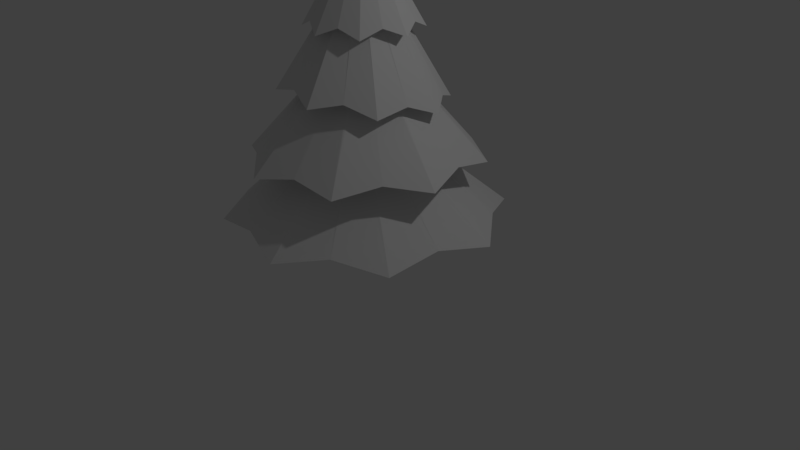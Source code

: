 # Source: pine_tree_01.blend  (saved by Blender 2.79.0; exported with 4.5.12 LTS)
import bpy
from mathutils import Matrix  # noqa: F401  (used for matrix-valued properties, if any)

bpy.ops.wm.read_factory_settings(use_empty=True)
scene = bpy.context.scene
scene.name = 'Scene'

# ---- collections
col_collection_1 = bpy.data.collections.new('Collection 1'); scene.collection.children.link(col_collection_1)

# ---- world
world_world = bpy.data.worlds.new('World'); scene.world = world_world
world_world.color = (0.05088, 0.05088, 0.05088)
world_world.use_sun_shadow = False
world_world.sun_shadow_jitter_overblur = 0.0
world_world.cycles.sampling_method = 'MANUAL'

# ---- cameras
cam_camera = bpy.data.cameras.new('Camera')
cam_camera.clip_end = 100.0
cam_camera.lens = 35.0
cam_camera.sensor_width = 32.0
cam_camera.sensor_height = 18.0
cam_camera.ortho_scale = 7.314
cam_camera.dof.focus_distance = 0.0
cam_camera.dof.aperture_fstop = 128.0

# ---- lights
light_lamp = bpy.data.lights.new('Lamp', 'POINT')
light_lamp.transmission_factor = 0.0
light_lamp.cutoff_distance = 30.0
light_lamp.energy = 100.0
light_lamp.shadow_buffer_clip_start = 1.001
light_lamp.shadow_soft_size = 0.1
light_lamp.shadow_maximum_resolution = 0.006
light_lamp.use_absolute_resolution = True

# ---- meshes
me_cylinder = bpy.data.meshes.new('Cylinder')
me_cylinder.from_pydata([(0.0, 1.0, -0.7636), (3.958e-08, 0.02487, 10.32), (0.3827, 0.9239, -0.7636), (0.01669, 0.01035, 10.32), (0.7071, 0.7071, -0.7636), (0.9239, 0.3827, -0.7636), (0.02297, 0.009516, 10.32), (1.0, -4.371e-08, -0.7636), (0.02487, 1.144e-08, 10.32), (0.9239, -0.3827, -0.7636), (0.7071, -0.7071, -0.7636), (0.01758, -0.01758, 10.32), (0.3827, -0.9239, -0.7636), (0.009516, -0.02297, 10.32), (1.51e-07, -1.0, -0.7636), (4.334e-08, -0.02487, 10.32), (-0.3827, -0.9239, -0.7636), (-0.009516, -0.02297, 10.32), (-0.7071, -0.7071, -0.7636), (-0.01758, -0.01758, 10.32), (-0.9239, -0.3827, -0.7636), (-0.02297, -0.009516, 10.32), (-1.0, 1.192e-08, -0.7636), (-0.02487, 1.282e-08, 10.32), (-0.9239, 0.3827, -0.7636), (-0.02297, 0.009516, 10.32), (-0.7071, 0.7071, -0.7636), (-0.01758, 0.01758, 10.32), (-0.3827, 0.9239, -0.7636), (-0.009516, 0.02297, 10.32), (2.663e-07, -1.963, 6.867), (-0.6664, -1.609, 7.159), (-1.388, -1.388, 6.867), (-1.609, -0.6664, 7.159), (-1.963, 1.371e-07, 6.867), (-1.609, 0.6664, 7.159), (-1.388, 1.388, 6.867), (-0.6664, 1.609, 7.159), (-3.011e-08, 1.963, 6.867), (0.6664, 1.609, 7.159), (1.388, 1.388, 6.867), (1.609, 0.6664, 7.159), (1.963, 2.789e-08, 6.867), (1.609, -0.6664, 7.159), (1.388, -1.388, 6.867), (0.6664, -1.609, 7.159), (0.5004, 2.494, 4.765), (1.583, 2.358, 4.438), (2.116, 1.413, 4.784), (2.801, 0.5374, 4.533), (2.496, -0.4898, 4.921), (2.375, -1.605, 4.721), (1.417, -2.099, 5.093), (0.5535, -2.814, 4.893), (-0.4883, -2.471, 5.202), (-1.595, -2.381, 4.947), (-2.104, -1.39, 5.182), (-2.813, -0.5606, 4.852), (-2.484, 0.513, 5.046), (-2.387, 1.582, 4.664), (-1.405, 2.122, 4.873), (-0.5655, 2.791, 4.492), (0.1326, 0.32, 6.662), (0.2449, 0.2449, 6.662), (0.32, 0.1326, 6.662), (0.3464, -6.745e-09, 6.662), (0.32, -0.1326, 6.662), (0.2449, -0.2449, 6.662), (0.1326, -0.32, 6.662), (7.883e-08, -0.3464, 6.662), (-0.1326, -0.32, 6.662), (-0.2449, -0.2449, 6.662), (-0.32, -0.1326, 6.662), (-0.3464, 1.253e-08, 6.662), (-0.32, 0.1326, 6.662), (-0.2449, 0.2449, 6.662), (-0.1326, 0.32, 6.662), (2.653e-08, 0.3464, 6.662), (1.993, 3.013, 2.897), (3.381, 2.276, 2.636), (3.538, 0.7193, 2.937), (4.001, -0.78, 2.66), (3.009, -1.996, 2.937), (2.279, -3.38, 2.636), (0.7154, -3.541, 2.897), (-0.7767, -4.0, 2.578), (-1.999, -3.012, 2.841), (-3.376, -2.277, 2.519), (-3.544, -0.7181, 2.802), (-3.995, 0.7789, 2.495), (-3.015, 1.997, 2.802), (-2.273, 3.378, 2.519), (-0.7212, 3.542, 2.841), (0.7825, 3.999, 2.578), (0.2202, 0.5316, 4.06), (0.4069, 0.4069, 4.06), (0.5316, 0.2202, 4.06), (0.5754, -1.97e-08, 4.06), (0.5316, -0.2202, 4.06), (0.4069, -0.4069, 4.06), (0.2202, -0.5316, 4.06), (1.041e-07, -0.5754, 4.06), (-0.2202, -0.5316, 4.06), (-0.4069, -0.4069, 4.06), (-0.5316, -0.2202, 4.06), (-0.5754, 1.232e-08, 4.06), (-0.5316, 0.2202, 4.06), (-0.4069, 0.4069, 4.06), (-0.2202, 0.5316, 4.06), (1.723e-08, 0.5754, 4.06), (0.3072, 0.7417, 1.476), (0.5677, 0.5677, 1.476), (0.7417, 0.3072, 1.476), (0.8028, -3.256e-08, 1.476), (0.7417, -0.3072, 1.476), (0.5677, -0.5677, 1.476), (0.3072, -0.7417, 1.476), (1.292e-07, -0.8028, 1.476), (-0.3072, -0.7417, 1.476), (-0.5677, -0.5677, 1.476), (-0.7417, -0.3072, 1.476), (-0.8028, 1.211e-08, 1.476), (-0.7417, 0.3072, 1.476), (-0.5677, 0.5677, 1.476), (-0.3072, 0.7417, 1.476), (8.003e-09, 0.8028, 1.476), (-0.9475, 4.783, 0.5359), (0.8471, 4.241, 0.8278), (2.712, 4.052, 0.5359), (3.598, 2.4, 0.8278), (4.783, 0.9475, 0.5359), (4.241, -0.8471, 0.8278), (4.052, -2.712, 0.5359), (2.4, -3.598, 0.8278), (0.9475, -4.783, 0.5359), (-0.8471, -4.241, 0.8278), (-2.712, -4.052, 0.5359), (-3.598, -2.4, 0.8278), (-4.783, -0.9475, 0.5359), (-4.241, 0.8471, 0.8278), (-4.052, 2.712, 0.5359), (-2.4, 3.598, 0.8278), (3.095e-08, 0.2376, 8.893), (0.09092, 0.2195, 8.893), (0.168, 0.168, 8.893), (0.2195, 0.09092, 8.893), (0.2376, -5.923e-10, 8.893), (0.2195, -0.09092, 8.893), (0.168, -0.168, 8.893), (0.09092, -0.2195, 8.893), (6.682e-08, -0.2376, 8.893), (-0.09092, -0.2195, 8.893), (-0.168, -0.168, 8.893), (-0.2195, -0.09092, 8.893), (-0.2376, 1.263e-08, 8.893), (-0.2195, 0.09092, 8.893), (-0.168, 0.168, 8.893), (-0.09092, 0.2195, 8.893)], [], [(30, 1, 3, 31), (31, 3, 32), (32, 3, 6, 33), (33, 6, 8, 34), (34, 8, 3, 35), (35, 3, 11, 36), (36, 11, 13, 37), (37, 13, 15, 38), (38, 15, 17, 39), (39, 17, 19, 40), (40, 19, 21, 41), (41, 21, 23, 42), (42, 23, 25, 43), (43, 25, 27, 44), (3, 8, 6), (44, 27, 29, 45), (45, 29, 1, 30), (0, 2, 4, 5, 7, 9, 10, 12, 14, 16, 18, 20, 22, 24, 26, 28), (157, 45, 30, 142), (156, 44, 45, 157), (155, 43, 44, 156), (154, 42, 43, 155), (153, 41, 42, 154), (152, 40, 41, 153), (151, 39, 40, 152), (150, 38, 39, 151), (149, 37, 38, 150), (148, 36, 37, 149), (147, 35, 36, 148), (146, 34, 35, 147), (145, 33, 34, 146), (144, 32, 33, 145), (143, 31, 32, 144), (142, 30, 31, 143), (77, 61, 46, 62), (62, 46, 47, 63), (63, 47, 48, 64), (64, 48, 49, 65), (65, 49, 50, 66), (66, 50, 51, 67), (67, 51, 52, 68), (68, 52, 53, 69), (69, 53, 54, 70), (70, 54, 55, 71), (71, 55, 56, 72), (72, 56, 57, 73), (73, 57, 58, 74), (74, 58, 59, 75), (75, 59, 60, 76), (76, 60, 61, 77), (92, 76, 77, 93), (91, 75, 76, 92), (90, 74, 75, 91), (89, 73, 74, 90), (88, 72, 73, 89), (87, 71, 72, 88), (86, 70, 71, 87), (85, 69, 70, 86), (84, 68, 69, 85), (83, 67, 68, 84), (82, 66, 67, 83), (81, 65, 66, 82), (80, 64, 65, 81), (79, 63, 64, 80), (78, 62, 63, 79), (93, 77, 62, 78), (109, 93, 78, 94), (94, 78, 79, 95), (95, 79, 80, 96), (96, 80, 81, 97), (97, 81, 82, 98), (98, 82, 83, 99), (99, 83, 84, 100), (100, 84, 85, 101), (101, 85, 86, 102), (102, 86, 87, 103), (103, 87, 88, 104), (104, 88, 89, 105), (105, 89, 90, 106), (106, 90, 91, 107), (107, 91, 92, 108), (108, 92, 93, 109), (141, 108, 109, 126), (140, 107, 108, 141), (139, 106, 107, 140), (138, 105, 106, 139), (137, 104, 105, 138), (136, 103, 104, 137), (135, 102, 103, 136), (134, 101, 102, 135), (133, 100, 101, 134), (132, 99, 100, 133), (131, 98, 99, 132), (130, 97, 98, 131), (129, 96, 97, 130), (128, 95, 96, 129), (127, 94, 95, 128), (126, 109, 94, 127), (0, 125, 110, 2), (2, 110, 111, 4), (4, 111, 112, 5), (5, 112, 113, 7), (7, 113, 114, 9), (9, 114, 115, 10), (10, 115, 116, 12), (12, 116, 117, 14), (14, 117, 118, 16), (16, 118, 119, 18), (18, 119, 120, 20), (20, 120, 121, 22), (22, 121, 122, 24), (24, 122, 123, 26), (26, 123, 124, 28), (28, 124, 125, 0), (125, 126, 127, 110), (110, 127, 128, 111), (111, 128, 129, 112), (112, 129, 130, 113), (113, 130, 131, 114), (114, 131, 132, 115), (115, 132, 133, 116), (116, 133, 134, 117), (117, 134, 135, 118), (118, 135, 136, 119), (119, 136, 137, 120), (120, 137, 138, 121), (121, 138, 139, 122), (122, 139, 140, 123), (123, 140, 141, 124), (124, 141, 126, 125), (61, 142, 143, 46), (46, 143, 144, 47), (47, 144, 145, 48), (48, 145, 146, 49), (49, 146, 147, 50), (50, 147, 148, 51), (51, 148, 149, 52), (52, 149, 150, 53), (53, 150, 151, 54), (54, 151, 152, 55), (55, 152, 153, 56), (56, 153, 154, 57), (57, 154, 155, 58), (58, 155, 156, 59), (59, 156, 157, 60), (60, 157, 142, 61), (3, 1, 29, 27, 25, 23, 21, 19, 17, 15, 13, 11)])
_uv = me_cylinder.uv_layers.new(name='UVMap')
_uv.uv.foreach_set('vector', [0.9648, 0.4072, 0.9637, 0.5652, 0.9645, 0.5649, 0.9381, 0.425, 0.9381, 0.425, 0.9645, 0.5649, 0.9066, 0.4192, 0.9066, 0.4192, 0.9645, 0.5649, 0.9648, 0.5649, 0.8903, 0.4413, 0.7736, 0.8096, 0.7722, 0.9482, 0.7726, 0.9482, 0.746, 0.7949, 0.746, 0.7949, 0.7726, 0.9482, 0.7722, 0.9481, 0.7222, 0.8165, 0.7222, 0.8165, 0.7722, 0.9481, 0.7733, 0.9479, 0.6914, 0.8181, 0.6914, 0.8181, 0.7733, 0.9479, 0.7735, 0.9477, 0.6841, 0.8477, 0.4035, 0.7393, 0.4022, 0.8841, 0.4025, 0.8841, 0.3774, 0.7286, 0.3774, 0.7286, 0.4025, 0.8841, 0.4029, 0.884, 0.3533, 0.7498, 0.3533, 0.7498, 0.4029, 0.884, 0.4032, 0.8838, 0.3217, 0.7484, 0.3217, 0.7484, 0.4032, 0.8838, 0.4035, 0.8837, 0.3121, 0.7717, 0.5828, 0.884, 0.6841, 0.7956, 0.684, 0.7954, 0.5814, 0.9116, 0.5814, 0.9116, 0.684, 0.7954, 0.6837, 0.7951, 0.6094, 0.9177, 0.6094, 0.9177, 0.6837, 0.7951, 0.6834, 0.795, 0.6276, 0.9438, 0.7722, 0.9481, 0.7726, 0.9482, 0.7722, 0.9482, 0.6276, 0.9438, 0.6834, 0.795, 0.683, 0.7949, 0.6587, 0.9368, 0.6587, 0.9368, 0.683, 0.7949, 0.6827, 0.7949, 0.6841, 0.9514, 0.8508, 0.5411, 0.837, 0.5406, 0.8242, 0.5341, 0.8145, 0.5227, 0.8092, 0.5081, 0.8092, 0.4924, 0.8145, 0.4782, 0.8242, 0.4675, 0.837, 0.462, 0.8508, 0.4625, 0.8635, 0.4689, 0.8733, 0.4803, 0.8785, 0.495, 0.8785, 0.5106, 0.8733, 0.5248, 0.8635, 0.5355, 0.1095, 0.9125, 0.02161, 0.8811, 0.02954, 0.8595, 0.1072, 0.9148, 0.1107, 0.9093, 0.0, 0.9049, 0.02161, 0.8811, 0.1095, 0.9125, 0.1107, 0.9057, 0.01297, 0.9308, 0.0, 0.9049, 0.1107, 0.9093, 0.1093, 0.9023, 0.01155, 0.9631, 0.01297, 0.9308, 0.1107, 0.9057, 0.1069, 0.8995, 0.04053, 0.9764, 0.01155, 0.9631, 0.1093, 0.9023, 0.1038, 0.8978, 0.05741, 1.0, 0.04053, 0.9764, 0.1069, 0.8995, 0.1004, 0.8975, 0.08814, 0.9913, 0.05741, 1.0, 0.1038, 0.8978, 0.09733, 0.8985, 0.1107, 0.9941, 0.08814, 0.9913, 0.1004, 0.8975, 0.9898, 0.3684, 0.977, 0.2745, 1.0, 0.2712, 0.9867, 0.3674, 0.9932, 0.3679, 0.946, 0.2664, 0.977, 0.2745, 0.9898, 0.3684, 0.9963, 0.3662, 0.9292, 0.2903, 0.946, 0.2664, 0.9932, 0.3679, 0.9987, 0.3634, 0.9006, 0.3042, 0.9292, 0.2903, 0.9963, 0.3662, 1.0, 0.3599, 0.9025, 0.3364, 0.9006, 0.3042, 0.9987, 0.3634, 1.0, 0.3563, 0.8903, 0.3625, 0.9025, 0.3364, 1.0, 0.3599, 0.9987, 0.3532, 0.9124, 0.3859, 0.8903, 0.3625, 1.0, 0.3563, 0.9962, 0.3509, 0.9212, 0.4072, 0.9124, 0.3859, 0.9987, 0.3532, 0.1863, 0.8485, 0.2582, 0.9389, 0.2145, 0.9331, 0.1816, 0.8481, 0.787, 0.6673, 0.8158, 0.5714, 0.8599, 0.5673, 0.7915, 0.6694, 0.7915, 0.6694, 0.8599, 0.5673, 0.8798, 0.6019, 0.795, 0.6732, 0.795, 0.6732, 0.8798, 0.6019, 0.9151, 0.6301, 0.797, 0.6783, 0.797, 0.6783, 0.9151, 0.6301, 0.9063, 0.6743, 0.7972, 0.6837, 0.7972, 0.6837, 0.9063, 0.6743, 0.9151, 0.7182, 0.7956, 0.6886, 0.7956, 0.6886, 0.9151, 0.7182, 0.8798, 0.7462, 0.7924, 0.6924, 0.7924, 0.6924, 0.8798, 0.7462, 0.8599, 0.78, 0.7881, 0.6944, 0.7881, 0.6944, 0.8599, 0.78, 0.8158, 0.7756, 0.7833, 0.6944, 0.1874, 0.8213, 0.2145, 0.7312, 0.2582, 0.7286, 0.1917, 0.8237, 0.1917, 0.8237, 0.2582, 0.7286, 0.277, 0.7658, 0.1949, 0.8278, 0.1949, 0.8278, 0.277, 0.7658, 0.3121, 0.7945, 0.1965, 0.8329, 0.1965, 0.8329, 0.3121, 0.7945, 0.3029, 0.8393, 0.1963, 0.8383, 0.1963, 0.8383, 0.3029, 0.8393, 0.3121, 0.8817, 0.1943, 0.8432, 0.1943, 0.8432, 0.3121, 0.8817, 0.277, 0.9086, 0.1908, 0.8468, 0.1908, 0.8468, 0.277, 0.9086, 0.2582, 0.9389, 0.1863, 0.8485, 0.7904, 0.03367, 0.8342, 0.2211, 0.8296, 0.2228, 0.7342, 0.04258, 0.8379, 0.0, 0.8379, 0.2204, 0.8342, 0.2211, 0.7904, 0.03367, 0.6328, 0.6426, 0.7692, 0.7912, 0.7654, 0.7949, 0.5814, 0.6747, 0.6686, 0.591, 0.7739, 0.7887, 0.7692, 0.7912, 0.6328, 0.6426, 0.7298, 0.5911, 0.7789, 0.7876, 0.7739, 0.7887, 0.6686, 0.591, 0.7833, 0.5673, 0.7833, 0.7882, 0.7789, 0.7876, 0.7298, 0.5911, 0.8991, 0.1873, 0.8849, 0.0005502, 0.8902, 0.0004471, 0.9607, 0.2003, 0.8379, 0.2003, 0.8797, 0.0, 0.8849, 0.0005502, 0.8991, 0.1873, 0.5076, 0.0359, 0.4271, 0.2189, 0.4227, 0.2168, 0.4646, 0.0, 0.564, 0.04967, 0.4312, 0.2223, 0.4271, 0.2189, 0.5076, 0.0359, 0.5904, 0.107, 0.4344, 0.2266, 0.4312, 0.2223, 0.564, 0.04967, 0.637, 0.1481, 0.4362, 0.231, 0.4344, 0.2266, 0.5904, 0.107, 0.6273, 0.1973, 0.4364, 0.2349, 0.4362, 0.231, 0.637, 0.1481, 0.6409, 0.2377, 0.4349, 0.2377, 0.4364, 0.2349, 0.6273, 0.1973, 0.6958, 0.08922, 0.825, 0.2255, 0.8209, 0.2285, 0.6409, 0.1157, 0.7342, 0.04258, 0.8296, 0.2228, 0.825, 0.2255, 0.6958, 0.08922, 0.5893, 0.3923, 0.6668, 0.2664, 0.6959, 0.3118, 0.5965, 0.3954, 0.5965, 0.3954, 0.6959, 0.3118, 0.7435, 0.3503, 0.6021, 0.4014, 0.6021, 0.4014, 0.7435, 0.3503, 0.7327, 0.4119, 0.6051, 0.4096, 0.6051, 0.4096, 0.7327, 0.4119, 0.7435, 0.475, 0.6051, 0.4186, 0.6051, 0.4186, 0.7435, 0.475, 0.6959, 0.5161, 0.6021, 0.427, 0.6021, 0.427, 0.6959, 0.5161, 0.6668, 0.5673, 0.5966, 0.4336, 0.5966, 0.4336, 0.6668, 0.5673, 0.6071, 0.5633, 0.5893, 0.4374, 0.0, 0.486, 0.02493, 0.3687, 0.0857, 0.361, 0.007963, 0.4856, 0.007963, 0.4856, 0.0857, 0.361, 0.1164, 0.4065, 0.0153, 0.4887, 0.0153, 0.4887, 0.1164, 0.4065, 0.1646, 0.4453, 0.02088, 0.4948, 0.02088, 0.4948, 0.1646, 0.4453, 0.1543, 0.5068, 0.02388, 0.5029, 0.02388, 0.5029, 0.1543, 0.5068, 0.1646, 0.5699, 0.02382, 0.5119, 0.02382, 0.5119, 0.1646, 0.5699, 0.1164, 0.6108, 0.02071, 0.5203, 0.02071, 0.5203, 0.1164, 0.6108, 0.0857, 0.6619, 0.01504, 0.5269, 0.01504, 0.5269, 0.0857, 0.6619, 0.02493, 0.6575, 0.007658, 0.5307, 0.5814, 0.3926, 0.6071, 0.2743, 0.6668, 0.2664, 0.5893, 0.3923, 0.2043, 0.2062, 0.3971, 0.2448, 0.3987, 0.2513, 0.1816, 0.2664, 0.2025, 0.1375, 0.3984, 0.237, 0.3971, 0.2448, 0.2043, 0.2062, 0.2623, 0.09143, 0.4023, 0.2292, 0.3984, 0.237, 0.2025, 0.1375, 0.3024, 0.0272, 0.4083, 0.2226, 0.4023, 0.2292, 0.2623, 0.09143, 0.3681, 0.02542, 0.4155, 0.2181, 0.4083, 0.2226, 0.3024, 0.0272, 0.4227, 0.0, 0.4227, 0.2165, 0.4155, 0.2181, 0.3681, 0.02542, 0.8555, 0.9526, 0.8855, 0.7811, 0.8943, 0.78, 0.9262, 0.966, 0.7833, 0.966, 0.8769, 0.7811, 0.8855, 0.7811, 0.8555, 0.9526, 0.3461, 0.464, 0.4034, 0.2794, 0.4114, 0.28, 0.4114, 0.5001, 0.2722, 0.454, 0.3951, 0.2767, 0.4034, 0.2794, 0.3461, 0.464, 0.2358, 0.3964, 0.3876, 0.2721, 0.3951, 0.2767, 0.2722, 0.454, 0.1816, 0.3591, 0.3821, 0.2664, 0.3876, 0.2721, 0.2358, 0.3964, 0.2932, 0.5546, 0.1855, 0.7074, 0.1816, 0.7048, 0.266, 0.5001, 0.3399, 0.5901, 0.19, 0.7128, 0.1855, 0.7074, 0.2932, 0.5546, 0.3555, 0.6643, 0.1942, 0.7202, 0.19, 0.7128, 0.3399, 0.5901, 0.3958, 0.7286, 0.1976, 0.7286, 0.1942, 0.7202, 0.3555, 0.6643, 0.7677, 0.554, 0.7679, 0.4665, 0.7803, 0.4665, 0.7831, 0.554, 0.7831, 0.554, 0.7803, 0.4665, 0.792, 0.4649, 0.7977, 0.552, 0.7977, 0.552, 0.792, 0.4649, 0.8012, 0.462, 0.8092, 0.5483, 0.3643, 0.8954, 0.3643, 0.9709, 0.3572, 0.9654, 0.3554, 0.8886, 0.3554, 0.8886, 0.3572, 0.9654, 0.3467, 0.9623, 0.3424, 0.8846, 0.3424, 0.8846, 0.3467, 0.9623, 0.3345, 0.9619, 0.3272, 0.8841, 0.3272, 0.8841, 0.3345, 0.9619, 0.3224, 0.9643, 0.3121, 0.8871, 0.1666, 0.8632, 0.1628, 0.9504, 0.153, 0.9482, 0.1544, 0.8605, 0.1544, 0.8605, 0.153, 0.9482, 0.141, 0.9475, 0.1395, 0.8595, 0.1395, 0.8595, 0.141, 0.9475, 0.1287, 0.9482, 0.1242, 0.8605, 0.1242, 0.8605, 0.1287, 0.9482, 0.1179, 0.9504, 0.1107, 0.8632, 0.4083, 0.8882, 0.4063, 0.959, 0.395, 0.9558, 0.3942, 0.8841, 0.3942, 0.8841, 0.395, 0.9558, 0.3826, 0.9558, 0.3788, 0.8841, 0.3788, 0.8841, 0.3826, 0.9558, 0.371, 0.959, 0.3643, 0.8882, 0.7435, 0.5483, 0.7484, 0.462, 0.7567, 0.4649, 0.7538, 0.552, 0.7538, 0.552, 0.7567, 0.4649, 0.7679, 0.4665, 0.7677, 0.554, 0.01107, 0.2123, 0.08829, 0.361, 0.01712, 0.3521, 0.0, 0.2119, 0.4114, 0.4152, 0.4178, 0.2713, 0.4887, 0.2664, 0.4216, 0.4205, 0.4216, 0.4205, 0.4887, 0.2664, 0.5252, 0.3273, 0.4294, 0.4297, 0.4294, 0.4297, 0.5252, 0.3273, 0.5814, 0.3765, 0.4336, 0.4415, 0.4336, 0.4415, 0.5814, 0.3765, 0.5697, 0.4518, 0.4336, 0.454, 0.4336, 0.454, 0.5697, 0.4518, 0.5814, 0.5258, 0.4294, 0.4654, 0.4294, 0.4654, 0.5814, 0.5258, 0.5252, 0.5719, 0.4216, 0.4739, 0.9651, 0.7285, 0.9151, 0.609, 0.9762, 0.5673, 0.9762, 0.7272, 0.5781, 0.7869, 0.5781, 0.9548, 0.5198, 0.9129, 0.5686, 0.7812, 0.01103, 0.1491, 0.01712, 0.005538, 0.08829, 0.0, 0.02126, 0.1543, 0.02126, 0.1543, 0.08829, 0.0, 0.1252, 0.06026, 0.02909, 0.1635, 0.02909, 0.1635, 0.1252, 0.06026, 0.1816, 0.1092, 0.03334, 0.1752, 0.03334, 0.1752, 0.1816, 0.1092, 0.17, 0.1844, 0.03335, 0.1878, 0.03335, 0.1878, 0.17, 0.1844, 0.1816, 0.2587, 0.02912, 0.1992, 0.02912, 0.1992, 0.1816, 0.2587, 0.1252, 0.3053, 0.0213, 0.2078, 0.0213, 0.2078, 0.1252, 0.3053, 0.08829, 0.361, 0.01107, 0.2123, 0.4222, 0.7271, 0.5543, 0.5739, 0.5575, 0.5757, 0.4658, 0.7383, 0.4658, 0.7383, 0.5575, 0.5757, 0.5607, 0.577, 0.4973, 0.7711, 0.4973, 0.7711, 0.5607, 0.577, 0.5636, 0.5776, 0.5346, 0.7643, 0.5346, 0.7643, 0.5636, 0.5776, 0.5655, 0.5773, 0.5655, 0.7812, 0.7435, 0.4082, 0.8776, 0.2664, 0.8801, 0.2684, 0.7787, 0.4186, 0.7787, 0.4186, 0.8801, 0.2684, 0.8834, 0.2699, 0.8045, 0.4508, 0.8045, 0.4508, 0.8834, 0.2699, 0.887, 0.2706, 0.8492, 0.4444, 0.8492, 0.4444, 0.887, 0.2706, 0.8903, 0.2704, 0.8903, 0.462, 0.0, 0.795, 0.1342, 0.6619, 0.1372, 0.6637, 0.04294, 0.8047, 0.04294, 0.8047, 0.1372, 0.6637, 0.1406, 0.6651, 0.07352, 0.8358, 0.07352, 0.8358, 0.1406, 0.6651, 0.1437, 0.666, 0.1131, 0.8357, 0.1131, 0.8357, 0.1437, 0.666, 0.1462, 0.6662, 0.1462, 0.8595, 0.5198, 0.7812, 0.5198, 0.9709, 0.5162, 0.9717, 0.4785, 0.7994, 0.4785, 0.7994, 0.5162, 0.9717, 0.513, 0.9734, 0.4339, 0.7946, 0.4339, 0.7946, 0.513, 0.9734, 0.5108, 0.9757, 0.4114, 0.8297, 0.4114, 0.6923, 0.5516, 0.5719, 0.5543, 0.5739, 0.4222, 0.7271, 0.7722, 0.9481, 0.7717, 0.9477, 0.7718, 0.9474, 0.772, 0.9471, 0.7723, 0.9469, 0.7727, 0.9468, 0.773, 0.9468, 0.7733, 0.947, 0.7735, 0.9471, 0.7736, 0.9474, 0.7735, 0.9477, 0.7733, 0.9479])
me_cylinder.use_remesh_preserve_volume = False
me_cylinder.use_remesh_preserve_attributes = False
me_cylinder.use_mirror_vertex_groups = False
me_cylinder.update()

# ---- objects
ob_cylinder = bpy.data.objects.new('Cylinder', me_cylinder)
ob_lamp = bpy.data.objects.new('Lamp', light_lamp)
ob_camera = bpy.data.objects.new('Camera', cam_camera)

# ---- transforms, parenting, visibility, modifiers, constraints
ob_cylinder.location = (-0.01868, 0.0, 0.444)
ob_cylinder.scale = (0.3638, 0.3638, 0.3638)
ob_cylinder.lineart.crease_threshold = 0.0
ob_lamp.location = (4.076, 1.005, 5.904)
ob_lamp.rotation_euler = (0.6503, 0.05522, 1.866)
ob_lamp.lock_rotations_4d = False
ob_lamp.empty_display_type = 'ARROWS'
ob_lamp.color = (0.0, 0.0, 0.0, 0.0)
ob_lamp.lineart.crease_threshold = 0.0
ob_camera.location = (7.481, -6.508, 5.344)
ob_camera.rotation_euler = (1.109, 0.0, 0.8149)
ob_camera.lock_rotations_4d = False
ob_camera.empty_display_type = 'ARROWS'
ob_camera.color = (0.0, 0.0, 0.0, 0.0)
ob_camera.display_type = 'WIRE'
ob_camera.lineart.crease_threshold = 0.0

# ---- collection membership
col_collection_1.objects.link(ob_cylinder)
col_collection_1.objects.link(ob_lamp)
col_collection_1.objects.link(ob_camera)

# ---- scene / render settings (as saved in the file)
scene.camera = ob_camera
scene.frame_start = 1; scene.frame_end = 250; scene.frame_set(1)
scene.render.engine = 'BLENDER_EEVEE_NEXT'
scene.render.image_settings.compression = 18
scene.render.resolution_percentage = 50
scene.render.dither_intensity = 0.0
scene.cycles.use_denoising = False
scene.cycles.samples = 128
scene.cycles.sampling_pattern = 'TABULATED_SOBOL'
scene.cycles.use_adaptive_sampling = False
scene.cycles.use_light_tree = False
scene.cycles.blur_glossy = 0.0
scene.cycles.sample_clamp_indirect = 0.0
scene.view_settings.view_transform = 'Standard'
bpy.context.view_layer.update()
